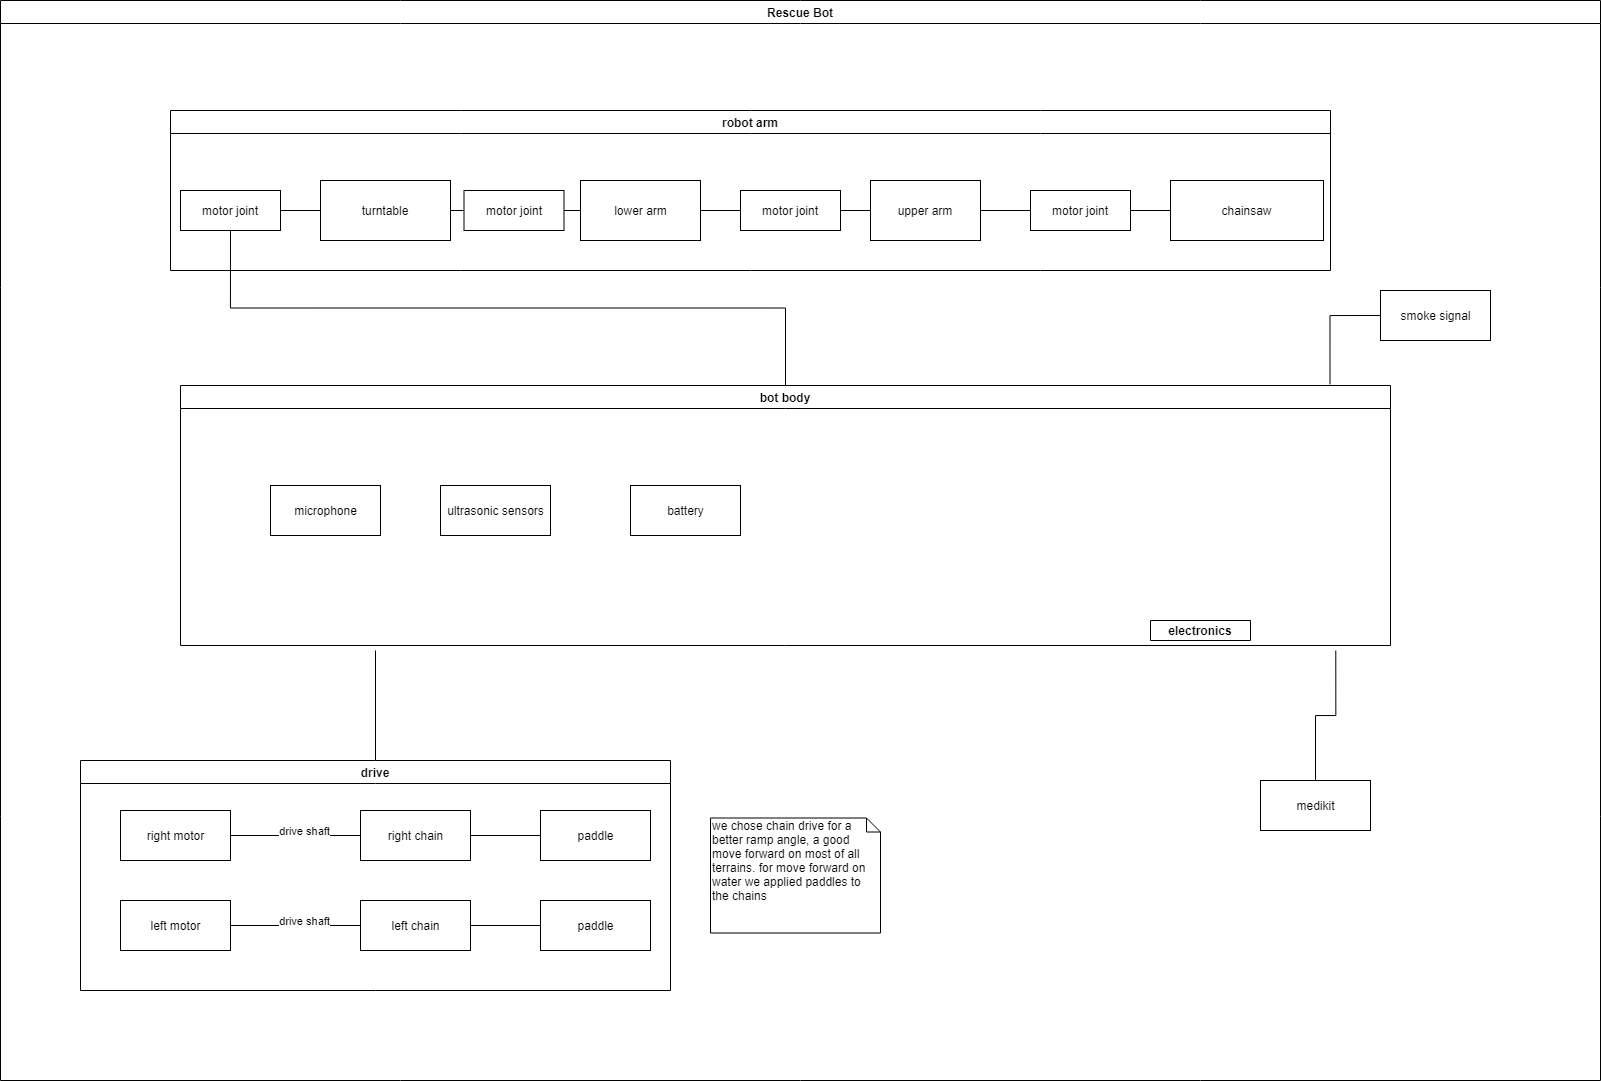

The diagram above was exported from draw.io. Its source (the exported page's mxGraphModel, read from the mxfile embedded in the PNG):
<mxGraphModel dx="3253" dy="2494" grid="1" gridSize="10" guides="1" tooltips="1" connect="1" arrows="1" fold="1" page="1" pageScale="1" pageWidth="827" pageHeight="1169" math="0" shadow="0">
  <root>
    <mxCell id="0" />
    <mxCell id="1" parent="0" />
    <mxCell id="njIVdxhxrdrP8Ad7gojx-10" value="Rescue Bot" style="swimlane;" vertex="1" parent="1">
      <mxGeometry x="-120" y="-30" width="1600" height="1080" as="geometry" />
    </mxCell>
    <mxCell id="njIVdxhxrdrP8Ad7gojx-1" value="drive" style="swimlane;" vertex="1" parent="njIVdxhxrdrP8Ad7gojx-10">
      <mxGeometry x="80" y="760" width="590" height="230" as="geometry">
        <mxRectangle x="80" y="760" width="60" height="23" as="alternateBounds" />
      </mxGeometry>
    </mxCell>
    <mxCell id="njIVdxhxrdrP8Ad7gojx-4" style="edgeStyle=orthogonalEdgeStyle;rounded=0;orthogonalLoop=1;jettySize=auto;html=1;exitX=1;exitY=0.5;exitDx=0;exitDy=0;entryX=0;entryY=0.5;entryDx=0;entryDy=0;endArrow=none;endFill=0;" edge="1" parent="njIVdxhxrdrP8Ad7gojx-1" source="njIVdxhxrdrP8Ad7gojx-2" target="njIVdxhxrdrP8Ad7gojx-3">
      <mxGeometry relative="1" as="geometry" />
    </mxCell>
    <mxCell id="njIVdxhxrdrP8Ad7gojx-5" value="drive shaft" style="edgeLabel;html=1;align=center;verticalAlign=middle;resizable=0;points=[];" vertex="1" connectable="0" parent="njIVdxhxrdrP8Ad7gojx-4">
      <mxGeometry x="-0.15" y="-4" relative="1" as="geometry">
        <mxPoint x="18" y="-9" as="offset" />
      </mxGeometry>
    </mxCell>
    <mxCell id="njIVdxhxrdrP8Ad7gojx-2" value="right motor" style="html=1;" vertex="1" parent="njIVdxhxrdrP8Ad7gojx-1">
      <mxGeometry x="40" y="50" width="110" height="50" as="geometry" />
    </mxCell>
    <mxCell id="njIVdxhxrdrP8Ad7gojx-26" style="edgeStyle=orthogonalEdgeStyle;rounded=0;orthogonalLoop=1;jettySize=auto;html=1;exitX=1;exitY=0.5;exitDx=0;exitDy=0;entryX=0;entryY=0.5;entryDx=0;entryDy=0;endArrow=none;endFill=0;" edge="1" parent="njIVdxhxrdrP8Ad7gojx-1" source="njIVdxhxrdrP8Ad7gojx-3" target="njIVdxhxrdrP8Ad7gojx-24">
      <mxGeometry relative="1" as="geometry" />
    </mxCell>
    <mxCell id="njIVdxhxrdrP8Ad7gojx-3" value="right chain" style="html=1;" vertex="1" parent="njIVdxhxrdrP8Ad7gojx-1">
      <mxGeometry x="280" y="50" width="110" height="50" as="geometry" />
    </mxCell>
    <mxCell id="njIVdxhxrdrP8Ad7gojx-8" value="left motor" style="html=1;" vertex="1" parent="njIVdxhxrdrP8Ad7gojx-1">
      <mxGeometry x="40" y="140" width="110" height="50" as="geometry" />
    </mxCell>
    <mxCell id="njIVdxhxrdrP8Ad7gojx-27" style="edgeStyle=orthogonalEdgeStyle;rounded=0;orthogonalLoop=1;jettySize=auto;html=1;exitX=1;exitY=0.5;exitDx=0;exitDy=0;entryX=0;entryY=0.5;entryDx=0;entryDy=0;endArrow=none;endFill=0;" edge="1" parent="njIVdxhxrdrP8Ad7gojx-1" source="njIVdxhxrdrP8Ad7gojx-9" target="njIVdxhxrdrP8Ad7gojx-25">
      <mxGeometry relative="1" as="geometry" />
    </mxCell>
    <mxCell id="njIVdxhxrdrP8Ad7gojx-9" value="left chain" style="html=1;" vertex="1" parent="njIVdxhxrdrP8Ad7gojx-1">
      <mxGeometry x="280" y="140" width="110" height="50" as="geometry" />
    </mxCell>
    <mxCell id="njIVdxhxrdrP8Ad7gojx-6" style="edgeStyle=orthogonalEdgeStyle;rounded=0;orthogonalLoop=1;jettySize=auto;html=1;exitX=1;exitY=0.5;exitDx=0;exitDy=0;entryX=0;entryY=0.5;entryDx=0;entryDy=0;endArrow=none;endFill=0;" edge="1" parent="njIVdxhxrdrP8Ad7gojx-1" source="njIVdxhxrdrP8Ad7gojx-8" target="njIVdxhxrdrP8Ad7gojx-9">
      <mxGeometry relative="1" as="geometry" />
    </mxCell>
    <mxCell id="njIVdxhxrdrP8Ad7gojx-7" value="drive shaft" style="edgeLabel;html=1;align=center;verticalAlign=middle;resizable=0;points=[];" vertex="1" connectable="0" parent="njIVdxhxrdrP8Ad7gojx-6">
      <mxGeometry x="-0.15" y="-4" relative="1" as="geometry">
        <mxPoint x="18" y="-9" as="offset" />
      </mxGeometry>
    </mxCell>
    <mxCell id="njIVdxhxrdrP8Ad7gojx-24" value="paddle" style="html=1;" vertex="1" parent="njIVdxhxrdrP8Ad7gojx-1">
      <mxGeometry x="460" y="50" width="110" height="50" as="geometry" />
    </mxCell>
    <mxCell id="njIVdxhxrdrP8Ad7gojx-25" value="paddle" style="html=1;" vertex="1" parent="njIVdxhxrdrP8Ad7gojx-1">
      <mxGeometry x="460" y="140" width="110" height="50" as="geometry" />
    </mxCell>
    <mxCell id="njIVdxhxrdrP8Ad7gojx-12" value="electronics" style="swimlane;" vertex="1" collapsed="1" parent="njIVdxhxrdrP8Ad7gojx-10">
      <mxGeometry x="1150" y="620" width="100" height="20" as="geometry">
        <mxRectangle x="610" y="110" width="340" height="200" as="alternateBounds" />
      </mxGeometry>
    </mxCell>
    <mxCell id="njIVdxhxrdrP8Ad7gojx-13" value="robot arm" style="swimlane;" vertex="1" parent="njIVdxhxrdrP8Ad7gojx-10">
      <mxGeometry x="170" y="110" width="1160" height="160" as="geometry" />
    </mxCell>
    <mxCell id="njIVdxhxrdrP8Ad7gojx-15" value="chainsaw" style="whiteSpace=wrap;html=1;align=center;" vertex="1" parent="njIVdxhxrdrP8Ad7gojx-13">
      <mxGeometry x="1000" y="70" width="153" height="60" as="geometry" />
    </mxCell>
    <mxCell id="njIVdxhxrdrP8Ad7gojx-22" style="edgeStyle=orthogonalEdgeStyle;rounded=0;orthogonalLoop=1;jettySize=auto;html=1;exitX=1;exitY=0.5;exitDx=0;exitDy=0;endArrow=none;endFill=0;entryX=0;entryY=0.5;entryDx=0;entryDy=0;" edge="1" parent="njIVdxhxrdrP8Ad7gojx-13" source="njIVdxhxrdrP8Ad7gojx-16" target="njIVdxhxrdrP8Ad7gojx-31">
      <mxGeometry relative="1" as="geometry">
        <mxPoint x="830" y="110" as="targetPoint" />
      </mxGeometry>
    </mxCell>
    <mxCell id="njIVdxhxrdrP8Ad7gojx-16" value="upper arm" style="whiteSpace=wrap;html=1;align=center;" vertex="1" parent="njIVdxhxrdrP8Ad7gojx-13">
      <mxGeometry x="700" y="70" width="110" height="60" as="geometry" />
    </mxCell>
    <mxCell id="njIVdxhxrdrP8Ad7gojx-21" style="edgeStyle=orthogonalEdgeStyle;rounded=0;orthogonalLoop=1;jettySize=auto;html=1;exitX=1;exitY=0.5;exitDx=0;exitDy=0;endArrow=none;endFill=0;entryX=0;entryY=0.5;entryDx=0;entryDy=0;" edge="1" parent="njIVdxhxrdrP8Ad7gojx-13" source="njIVdxhxrdrP8Ad7gojx-17" target="njIVdxhxrdrP8Ad7gojx-30">
      <mxGeometry relative="1" as="geometry">
        <mxPoint x="560" y="100" as="targetPoint" />
      </mxGeometry>
    </mxCell>
    <mxCell id="njIVdxhxrdrP8Ad7gojx-17" value="lower arm" style="html=1;" vertex="1" parent="njIVdxhxrdrP8Ad7gojx-13">
      <mxGeometry x="410" y="70" width="120" height="60" as="geometry" />
    </mxCell>
    <mxCell id="njIVdxhxrdrP8Ad7gojx-35" style="edgeStyle=orthogonalEdgeStyle;rounded=0;orthogonalLoop=1;jettySize=auto;html=1;exitX=1;exitY=0.5;exitDx=0;exitDy=0;entryX=0;entryY=0.5;entryDx=0;entryDy=0;endArrow=none;endFill=0;" edge="1" parent="njIVdxhxrdrP8Ad7gojx-13" source="njIVdxhxrdrP8Ad7gojx-18" target="njIVdxhxrdrP8Ad7gojx-29">
      <mxGeometry relative="1" as="geometry" />
    </mxCell>
    <mxCell id="njIVdxhxrdrP8Ad7gojx-18" value="turntable" style="whiteSpace=wrap;html=1;align=center;" vertex="1" parent="njIVdxhxrdrP8Ad7gojx-13">
      <mxGeometry x="150" y="70" width="130" height="60" as="geometry" />
    </mxCell>
    <mxCell id="njIVdxhxrdrP8Ad7gojx-32" style="edgeStyle=orthogonalEdgeStyle;rounded=0;orthogonalLoop=1;jettySize=auto;html=1;exitX=1;exitY=0.5;exitDx=0;exitDy=0;entryX=0;entryY=0.5;entryDx=0;entryDy=0;endArrow=none;endFill=0;" edge="1" parent="njIVdxhxrdrP8Ad7gojx-13" source="njIVdxhxrdrP8Ad7gojx-31" target="njIVdxhxrdrP8Ad7gojx-15">
      <mxGeometry relative="1" as="geometry" />
    </mxCell>
    <mxCell id="njIVdxhxrdrP8Ad7gojx-31" value="motor joint" style="whiteSpace=wrap;html=1;align=center;" vertex="1" parent="njIVdxhxrdrP8Ad7gojx-13">
      <mxGeometry x="860" y="80" width="100" height="40" as="geometry" />
    </mxCell>
    <mxCell id="njIVdxhxrdrP8Ad7gojx-33" style="edgeStyle=orthogonalEdgeStyle;rounded=0;orthogonalLoop=1;jettySize=auto;html=1;exitX=1;exitY=0.5;exitDx=0;exitDy=0;entryX=0;entryY=0.5;entryDx=0;entryDy=0;endArrow=none;endFill=0;" edge="1" parent="njIVdxhxrdrP8Ad7gojx-13" source="njIVdxhxrdrP8Ad7gojx-30" target="njIVdxhxrdrP8Ad7gojx-16">
      <mxGeometry relative="1" as="geometry" />
    </mxCell>
    <mxCell id="njIVdxhxrdrP8Ad7gojx-30" value="motor joint" style="whiteSpace=wrap;html=1;align=center;" vertex="1" parent="njIVdxhxrdrP8Ad7gojx-13">
      <mxGeometry x="570" y="80" width="100" height="40" as="geometry" />
    </mxCell>
    <mxCell id="njIVdxhxrdrP8Ad7gojx-34" style="edgeStyle=orthogonalEdgeStyle;rounded=0;orthogonalLoop=1;jettySize=auto;html=1;exitX=1;exitY=0.5;exitDx=0;exitDy=0;entryX=0;entryY=0.5;entryDx=0;entryDy=0;endArrow=none;endFill=0;" edge="1" parent="njIVdxhxrdrP8Ad7gojx-13" source="njIVdxhxrdrP8Ad7gojx-29" target="njIVdxhxrdrP8Ad7gojx-17">
      <mxGeometry relative="1" as="geometry" />
    </mxCell>
    <mxCell id="njIVdxhxrdrP8Ad7gojx-29" value="motor joint" style="whiteSpace=wrap;html=1;align=center;" vertex="1" parent="njIVdxhxrdrP8Ad7gojx-13">
      <mxGeometry x="293.5" y="80" width="100" height="40" as="geometry" />
    </mxCell>
    <mxCell id="njIVdxhxrdrP8Ad7gojx-36" style="edgeStyle=orthogonalEdgeStyle;rounded=0;orthogonalLoop=1;jettySize=auto;html=1;exitX=1;exitY=0.5;exitDx=0;exitDy=0;entryX=0;entryY=0.5;entryDx=0;entryDy=0;endArrow=none;endFill=0;" edge="1" parent="njIVdxhxrdrP8Ad7gojx-13" source="njIVdxhxrdrP8Ad7gojx-28" target="njIVdxhxrdrP8Ad7gojx-18">
      <mxGeometry relative="1" as="geometry" />
    </mxCell>
    <mxCell id="njIVdxhxrdrP8Ad7gojx-28" value="motor joint" style="whiteSpace=wrap;html=1;align=center;" vertex="1" parent="njIVdxhxrdrP8Ad7gojx-13">
      <mxGeometry x="10" y="80" width="100" height="40" as="geometry" />
    </mxCell>
    <mxCell id="njIVdxhxrdrP8Ad7gojx-23" value="we chose chain drive for a better ramp angle, a good move forward on most of all terrains. for move forward on water we applied paddles to the chains" style="shape=note;whiteSpace=wrap;html=1;size=14;verticalAlign=top;align=left;spacingTop=-6;" vertex="1" parent="njIVdxhxrdrP8Ad7gojx-10">
      <mxGeometry x="710" y="817.5" width="170" height="115" as="geometry" />
    </mxCell>
    <mxCell id="njIVdxhxrdrP8Ad7gojx-38" value="bot body" style="swimlane;" vertex="1" parent="njIVdxhxrdrP8Ad7gojx-10">
      <mxGeometry x="180" y="385" width="1210" height="260" as="geometry" />
    </mxCell>
    <mxCell id="njIVdxhxrdrP8Ad7gojx-66" value="microphone" style="html=1;" vertex="1" parent="njIVdxhxrdrP8Ad7gojx-38">
      <mxGeometry x="90" y="100" width="110" height="50" as="geometry" />
    </mxCell>
    <mxCell id="njIVdxhxrdrP8Ad7gojx-68" value="ultrasonic sensors" style="html=1;" vertex="1" parent="njIVdxhxrdrP8Ad7gojx-38">
      <mxGeometry x="260" y="100" width="110" height="50" as="geometry" />
    </mxCell>
    <mxCell id="njIVdxhxrdrP8Ad7gojx-69" value="battery" style="html=1;" vertex="1" parent="njIVdxhxrdrP8Ad7gojx-38">
      <mxGeometry x="450" y="100" width="110" height="50" as="geometry" />
    </mxCell>
    <mxCell id="njIVdxhxrdrP8Ad7gojx-40" style="edgeStyle=orthogonalEdgeStyle;rounded=0;orthogonalLoop=1;jettySize=auto;html=1;exitX=0.5;exitY=0;exitDx=0;exitDy=0;entryX=0.5;entryY=1;entryDx=0;entryDy=0;endArrow=none;endFill=0;" edge="1" parent="njIVdxhxrdrP8Ad7gojx-10" source="njIVdxhxrdrP8Ad7gojx-38" target="njIVdxhxrdrP8Ad7gojx-28">
      <mxGeometry relative="1" as="geometry" />
    </mxCell>
    <mxCell id="njIVdxhxrdrP8Ad7gojx-41" style="edgeStyle=orthogonalEdgeStyle;rounded=0;orthogonalLoop=1;jettySize=auto;html=1;entryX=0.5;entryY=0;entryDx=0;entryDy=0;endArrow=none;endFill=0;" edge="1" parent="njIVdxhxrdrP8Ad7gojx-10" target="njIVdxhxrdrP8Ad7gojx-1">
      <mxGeometry relative="1" as="geometry">
        <mxPoint x="375" y="650" as="sourcePoint" />
      </mxGeometry>
    </mxCell>
    <mxCell id="njIVdxhxrdrP8Ad7gojx-62" value="medikit" style="html=1;" vertex="1" parent="njIVdxhxrdrP8Ad7gojx-10">
      <mxGeometry x="1260" y="780" width="110" height="50" as="geometry" />
    </mxCell>
    <mxCell id="njIVdxhxrdrP8Ad7gojx-67" style="edgeStyle=orthogonalEdgeStyle;rounded=0;orthogonalLoop=1;jettySize=auto;html=1;exitX=0;exitY=0.5;exitDx=0;exitDy=0;entryX=0.95;entryY=-0.004;entryDx=0;entryDy=0;entryPerimeter=0;endArrow=none;endFill=0;" edge="1" parent="njIVdxhxrdrP8Ad7gojx-10" source="njIVdxhxrdrP8Ad7gojx-65" target="njIVdxhxrdrP8Ad7gojx-38">
      <mxGeometry relative="1" as="geometry" />
    </mxCell>
    <mxCell id="njIVdxhxrdrP8Ad7gojx-65" value="smoke signal" style="html=1;" vertex="1" parent="njIVdxhxrdrP8Ad7gojx-10">
      <mxGeometry x="1380" y="290" width="110" height="50" as="geometry" />
    </mxCell>
    <mxCell id="njIVdxhxrdrP8Ad7gojx-63" style="edgeStyle=orthogonalEdgeStyle;rounded=0;orthogonalLoop=1;jettySize=auto;html=1;exitX=0.5;exitY=0;exitDx=0;exitDy=0;endArrow=none;endFill=0;" edge="1" parent="1" source="njIVdxhxrdrP8Ad7gojx-62">
      <mxGeometry relative="1" as="geometry">
        <mxPoint x="1215.2941176470586" y="620" as="targetPoint" />
      </mxGeometry>
    </mxCell>
  </root>
</mxGraphModel>